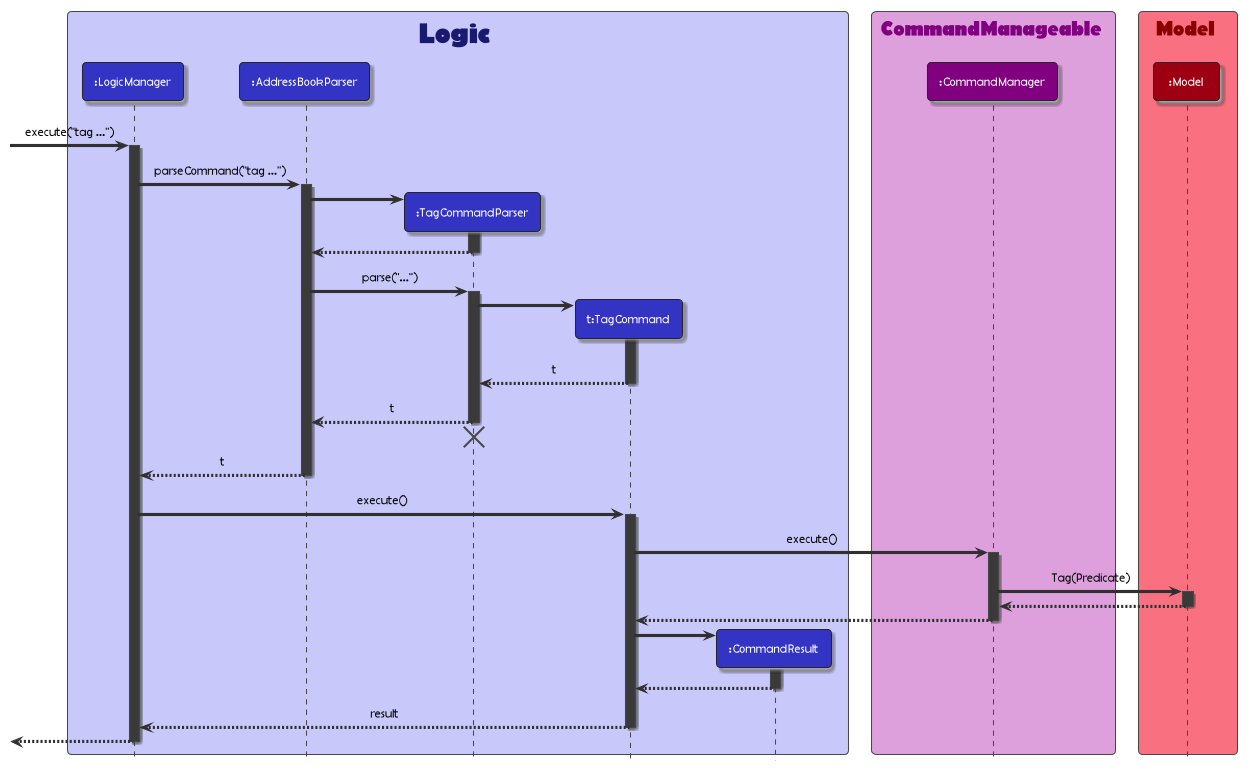

The diagram above was rendered by PlantUML. Its source (embedded in the PNG):
@startuml
!include style.puml
skinparam BoxPadding 10

box <font:Berlin Sans FB><size:28><color:Midnightblue>Logic LOGIC_COLOR_T1
participant ":LogicManager" as LogicManager LOGIC_COLOR
participant ":AddressBookParser" as AddressBookParser LOGIC_COLOR
participant ":TagCommandParser" as TagCommandParser LOGIC_COLOR
participant "t:TagCommand" as TagCommand LOGIC_COLOR
participant ":CommandResult" as CommandResult LOGIC_COLOR
end box

box <font:Berlin Sans FB><size:20><color:Purple>CommandManageable CM_COLOR_T1
participant ":CommandManager" as CommandManager CM_COLOR
end box

box <font:Berlin Sans FB><size:20><color:DarkRed>Model MODEL_COLOR_T1
participant ":Model" as Model MODEL_COLOR
end box

[-> LogicManager : <font Berlin Sans FB><color:black>execute("tag ...")</color>
activate LogicManager

LogicManager -> AddressBookParser : <font Berlin Sans FB><color:black>parseCommand("tag ...")
activate AddressBookParser

create TagCommandParser
AddressBookParser -> TagCommandParser
activate TagCommandParser

TagCommandParser --> AddressBookParser
deactivate TagCommandParser

AddressBookParser -> TagCommandParser : <font Berlin Sans FB><color:black>parse("...")
activate TagCommandParser

create TagCommand
TagCommandParser -> TagCommand
activate TagCommand

TagCommand --> TagCommandParser : <font Berlin Sans FB><color:black>t
deactivate TagCommand

TagCommandParser --> AddressBookParser : <font Berlin Sans FB><color:black>t
deactivate TagCommandParser
'Hidden arrow to position the destroy marker below the end of the activation bar.
TagCommandParser -[hidden]-> AddressBookParser
destroy TagCommandParser

AddressBookParser --> LogicManager : <font Berlin Sans FB><color:black>t
deactivate AddressBookParser

LogicManager -> TagCommand : <font Berlin Sans FB><color:black>execute()
activate TagCommand

TagCommand -> CommandManager : <font Berlin Sans FB><color:black>execute()
activate CommandManager

CommandManager -> Model : <font Berlin Sans FB><color:black>Tag(Predicate)
activate Model

Model --> CommandManager
deactivate Model

CommandManager --> TagCommand
deactivate CommandManager

create CommandResult
TagCommand -> CommandResult
activate CommandResult

CommandResult --> TagCommand
deactivate CommandResult

TagCommand --> LogicManager : <font Berlin Sans FB><color:black>result
deactivate TagCommand

[<--LogicManager
deactivate LogicManager
@enduml